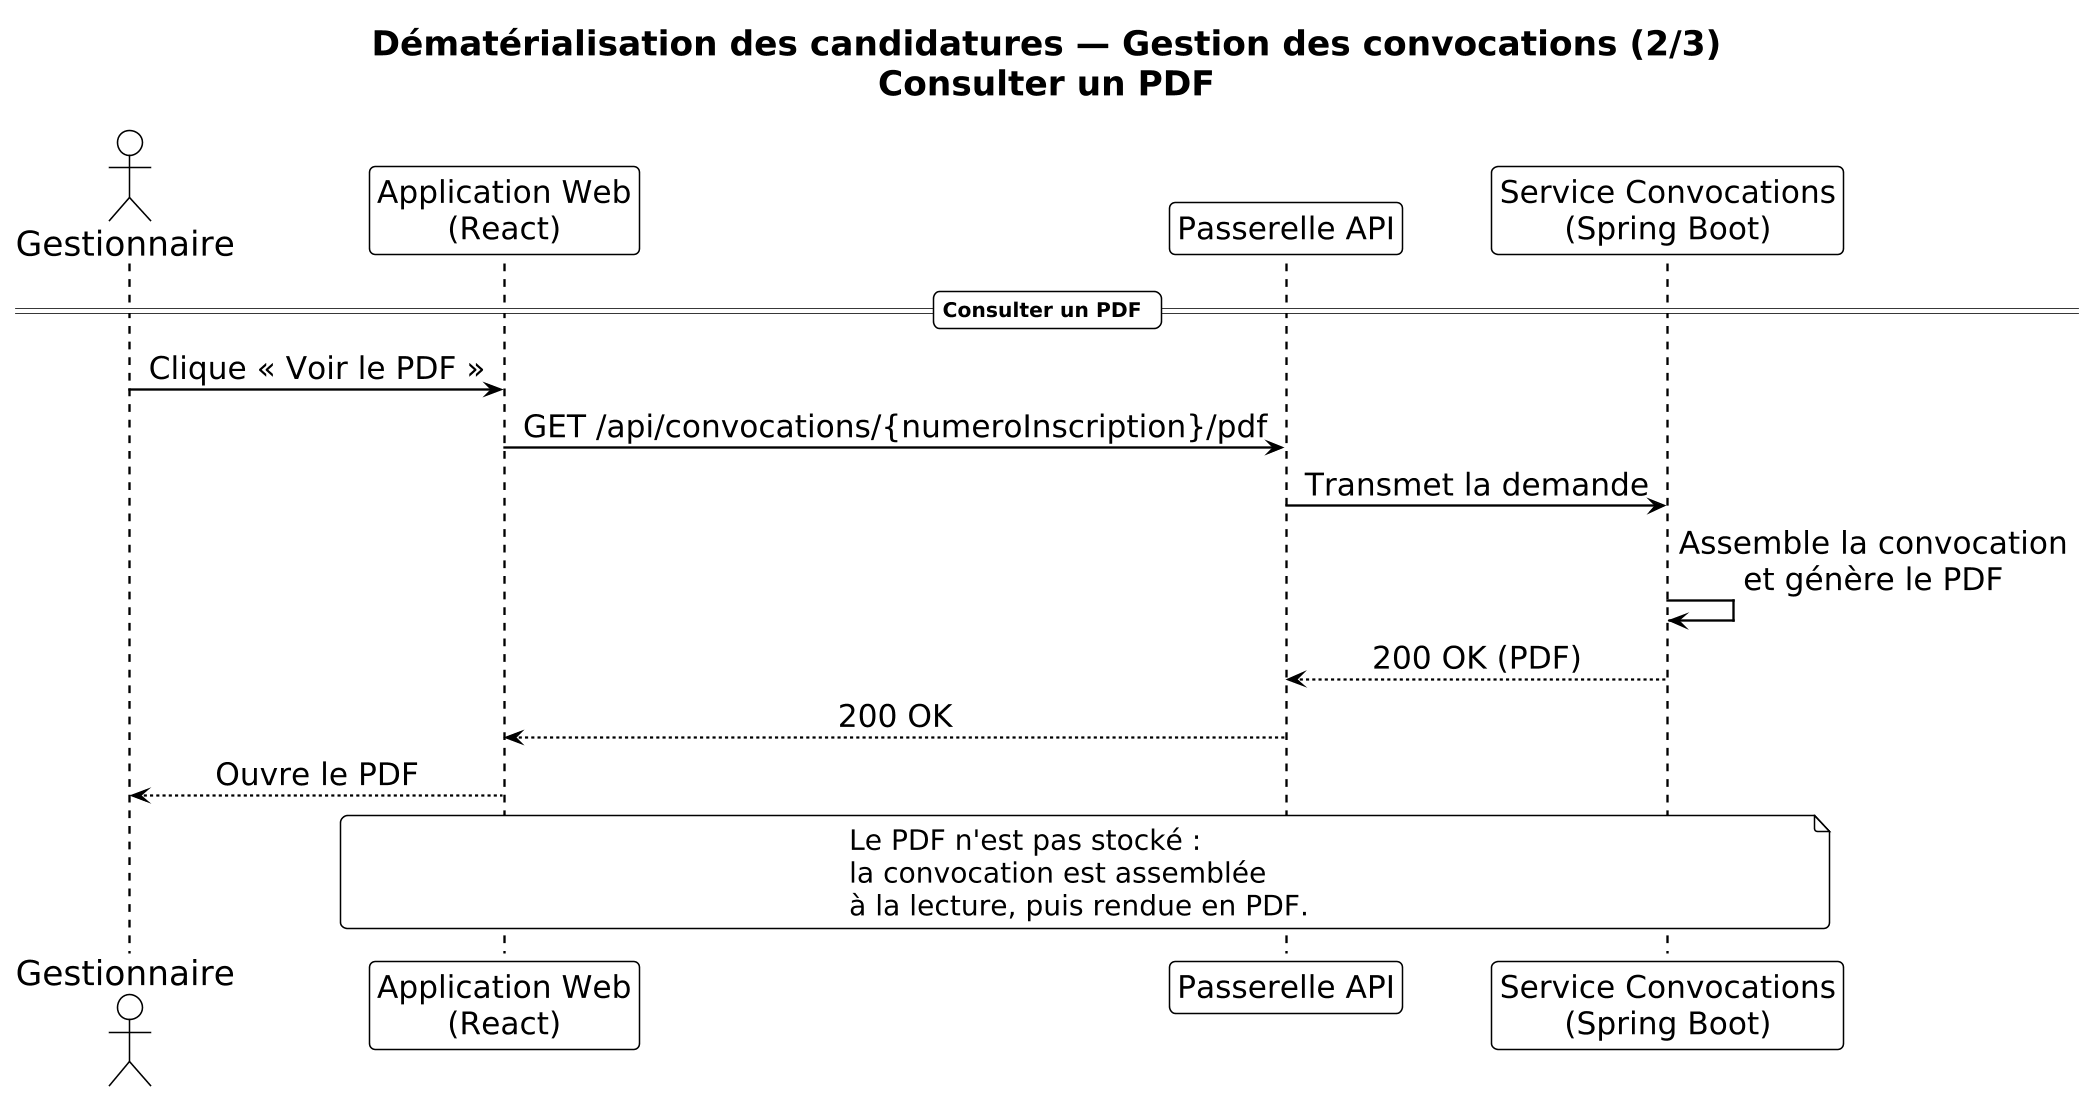

The diagram above was rendered by PlantUML. Its source (embedded in the PNG):
@startuml
!theme plain
skinparam shadowing false
skinparam roundcorner 8
skinparam dpi 150
skinparam sequenceMessageAlign center
skinparam responseMessageBelowArrow true

<style>
title {
  FontSize 26
  FontStyle bold
}
document {
  FontSize 22
}
sequenceDiagram {
  actor {
    FontSize 22
  }
  participant {
    FontSize 20
  }
  database {
    FontSize 20
  }
  arrow {
    FontSize 20
    LineThickness 1.5
  }
  divider {
    FontSize 20
  }
  group {
    FontSize 18
  }
  note {
    FontSize 18
  }
  lifeLine {
    LineThickness 1.5
  }
}
</style>

title Dématérialisation des candidatures — Gestion des convocations (2/3)\nConsulter un PDF

actor "Gestionnaire" as Gest
participant "Application Web\n(React)" as React
participant "Passerelle API" as GW
participant "Service Convocations\n(Spring Boot)" as Conv

== Consulter un PDF ==
Gest -> React : Clique « Voir le PDF »
React -> GW : GET /api/convocations/{numeroInscription}/pdf
GW -> Conv : Transmet la demande
Conv -> Conv : Assemble la convocation\net génère le PDF
Conv --> GW : 200 OK (PDF)
GW --> React : 200 OK
React --> Gest : Ouvre le PDF

note over React, Conv
  Le PDF n'est pas stocké :
  la convocation est assemblée
  à la lecture, puis rendue en PDF.
end note
@enduml